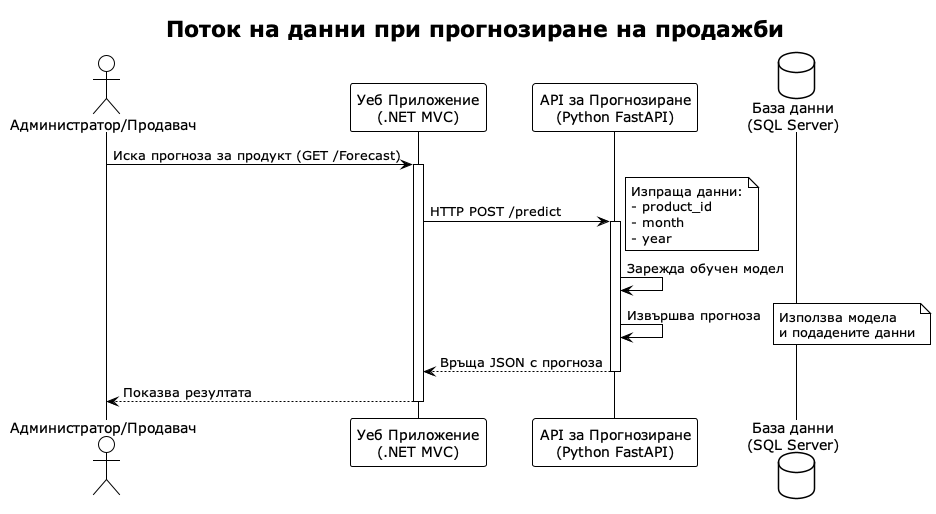

The diagram above was rendered by PlantUML. Its source (embedded in the PNG):
@startuml
!theme plain
title Поток на данни при прогнозиране на продажби

actor "Администратор/Продавач" as Admin
participant "Уеб Приложение\n(.NET MVC)" as WebApp
participant "API за Прогнозиране\n(Python FastAPI)" as PredictionAPI
database "База данни\n(SQL Server)" as DB

Admin -> WebApp : Иска прогноза за продукт (GET /Forecast)
activate WebApp

WebApp -> PredictionAPI : HTTP POST /predict
note right
Изпраща данни:
- product_id
- month
- year
end note
activate PredictionAPI

PredictionAPI -> PredictionAPI : Зарежда обучен модел
PredictionAPI -> PredictionAPI : Извършва прогноза
note right
Използва модела
и подадените данни
end note

PredictionAPI --> WebApp : Връща JSON с прогноза
deactivate PredictionAPI

WebApp --> Admin : Показва резултата
deactivate WebApp
@enduml